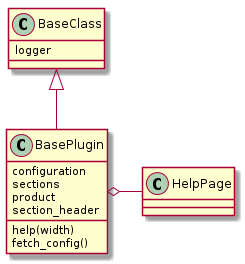

The diagram above was rendered by PlantUML. Its source (embedded in the PNG):
@startuml
BaseClass <|-- BasePlugin
BaseClass : logger
BasePlugin : configuration
BasePlugin o- HelpPage
BasePlugin : sections
BasePlugin : product
BasePlugin : help(width)
BasePlugin : fetch_config()
BasePlugin : section_header

@enduml